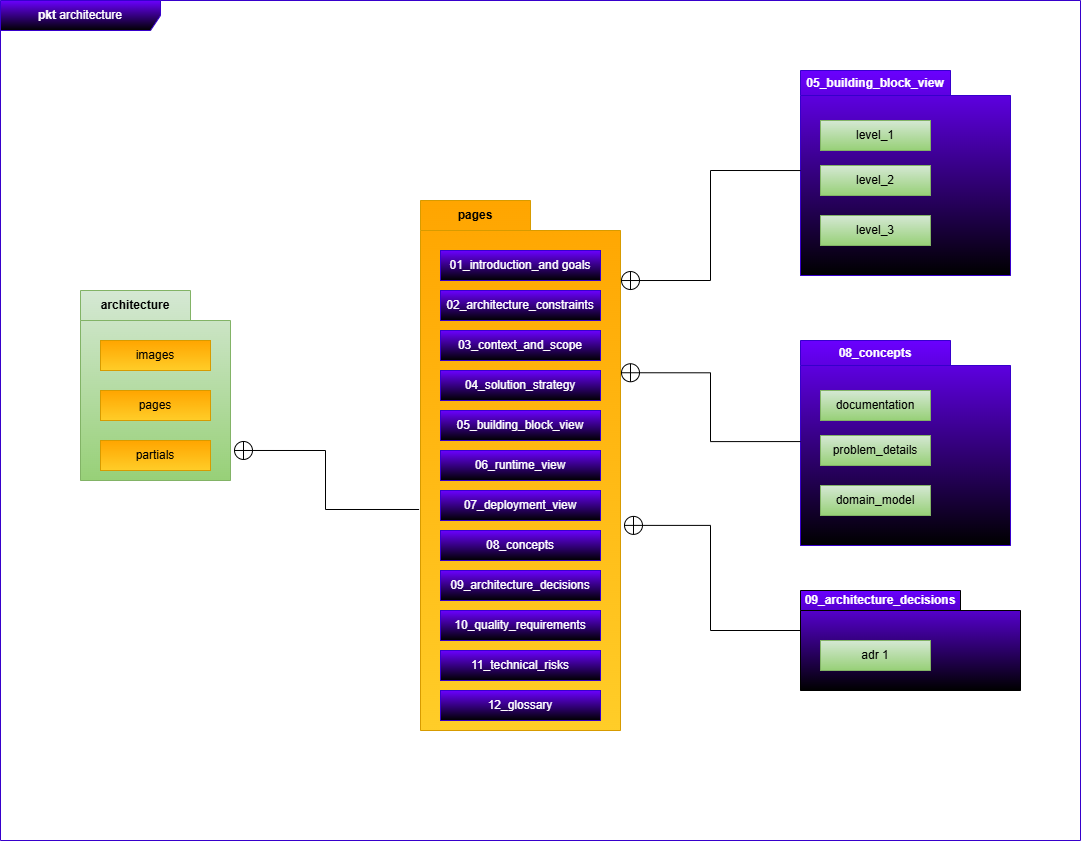

The diagram above was exported from draw.io. Its source (the exported page's mxGraphModel, read from the mxfile embedded in the PNG):
<mxGraphModel dx="804" dy="752" grid="1" gridSize="10" guides="1" tooltips="1" connect="1" arrows="1" fold="1" page="1" pageScale="1" pageWidth="1100" pageHeight="850" math="0" shadow="0">
  <root>
    <mxCell id="0" />
    <mxCell id="1" parent="0" />
    <mxCell id="2" value="&lt;b&gt;pkt&lt;/b&gt; architecture" style="shape=umlFrame;whiteSpace=wrap;html=1;pointerEvents=0;recursiveResize=0;container=1;collapsible=0;width=160;fillColor=#6a00ff;strokeColor=#3700CC;fontColor=#ffffff;gradientColor=default;swimlaneFillColor=none;" parent="1" vertex="1">
      <mxGeometry x="10" y="10" width="1080" height="840" as="geometry" />
    </mxCell>
    <mxCell id="3" value="architecture" style="shape=folder;fontStyle=1;tabWidth=110;tabHeight=30;tabPosition=left;html=1;boundedLbl=1;labelInHeader=1;container=1;collapsible=0;recursiveResize=0;whiteSpace=wrap;fillColor=#d5e8d4;gradientColor=#97d077;strokeColor=#82b366;" parent="2" vertex="1">
      <mxGeometry x="80" y="290" width="150" height="190" as="geometry" />
    </mxCell>
    <mxCell id="4" value="images" style="html=1;whiteSpace=wrap;fillColor=#ffcd28;gradientColor=#ffa500;strokeColor=#d79b00;gradientDirection=north;" parent="3" vertex="1">
      <mxGeometry width="110" height="30" relative="1" as="geometry">
        <mxPoint x="20" y="50" as="offset" />
      </mxGeometry>
    </mxCell>
    <mxCell id="7" value="partials" style="html=1;whiteSpace=wrap;fillColor=#ffcd28;gradientColor=#ffa500;strokeColor=#d79b00;gradientDirection=north;" parent="3" vertex="1">
      <mxGeometry x="20" y="150" width="110" height="30" as="geometry" />
    </mxCell>
    <mxCell id="8" value="pages" style="html=1;whiteSpace=wrap;fillColor=#ffcd28;gradientColor=#ffa500;strokeColor=#d79b00;gradientDirection=north;" parent="3" vertex="1">
      <mxGeometry x="20" y="100" width="110" height="30" as="geometry" />
    </mxCell>
    <mxCell id="9" value="pages" style="shape=folder;fontStyle=1;tabWidth=110;tabHeight=30;tabPosition=left;html=1;boundedLbl=1;labelInHeader=1;container=1;collapsible=0;recursiveResize=0;whiteSpace=wrap;fillColor=#ffcd28;gradientColor=#ffa500;strokeColor=#d79b00;gradientDirection=north;" parent="2" vertex="1">
      <mxGeometry x="420" y="200" width="200" height="530" as="geometry" />
    </mxCell>
    <mxCell id="10" value="01_introduction_and goals" style="html=1;whiteSpace=wrap;fillColor=#6a00ff;fontColor=#ffffff;strokeColor=#3700CC;gradientColor=default;" parent="9" vertex="1">
      <mxGeometry width="160" height="30" relative="1" as="geometry">
        <mxPoint x="20" y="50" as="offset" />
      </mxGeometry>
    </mxCell>
    <mxCell id="12" value="02_architecture_constraints" style="html=1;whiteSpace=wrap;fillColor=#6a00ff;fontColor=#ffffff;strokeColor=#3700CC;gradientColor=default;" parent="9" vertex="1">
      <mxGeometry x="20" y="90" width="160" height="30" as="geometry" />
    </mxCell>
    <mxCell id="13" value="03_context_and_scope" style="html=1;whiteSpace=wrap;fillColor=#6a00ff;fontColor=#ffffff;strokeColor=#3700CC;gradientColor=default;" parent="9" vertex="1">
      <mxGeometry x="20" y="130" width="160" height="30" as="geometry" />
    </mxCell>
    <mxCell id="14" value="04_solution_strategy" style="html=1;whiteSpace=wrap;fillColor=#6a00ff;fontColor=#ffffff;strokeColor=#3700CC;gradientColor=default;" parent="9" vertex="1">
      <mxGeometry x="20" y="170" width="160" height="30" as="geometry" />
    </mxCell>
    <mxCell id="15" value="05_building_block_view" style="html=1;whiteSpace=wrap;fillColor=#6a00ff;fontColor=#ffffff;strokeColor=#3700CC;gradientColor=default;" parent="9" vertex="1">
      <mxGeometry x="20" y="210" width="160" height="30" as="geometry" />
    </mxCell>
    <mxCell id="16" value="06_runtime_view" style="html=1;whiteSpace=wrap;fillColor=#6a00ff;fontColor=#ffffff;strokeColor=#3700CC;gradientColor=default;" parent="9" vertex="1">
      <mxGeometry x="20" y="250" width="160" height="30" as="geometry" />
    </mxCell>
    <mxCell id="17" value="07_deployment_view" style="html=1;whiteSpace=wrap;fillColor=#6a00ff;fontColor=#ffffff;strokeColor=#3700CC;gradientColor=default;" parent="9" vertex="1">
      <mxGeometry x="20" y="290" width="160" height="30" as="geometry" />
    </mxCell>
    <mxCell id="18" value="08_concepts" style="html=1;whiteSpace=wrap;fillColor=#6a00ff;fontColor=#ffffff;strokeColor=#3700CC;gradientColor=default;" parent="9" vertex="1">
      <mxGeometry x="20" y="330" width="160" height="30" as="geometry" />
    </mxCell>
    <mxCell id="19" value="09_architecture_decisions" style="html=1;whiteSpace=wrap;fillColor=#6a00ff;fontColor=#ffffff;strokeColor=#3700CC;gradientColor=default;" parent="9" vertex="1">
      <mxGeometry x="20" y="370" width="160" height="30" as="geometry" />
    </mxCell>
    <mxCell id="20" value="10_quality_requirements" style="html=1;whiteSpace=wrap;fillColor=#6a00ff;fontColor=#ffffff;strokeColor=#3700CC;gradientColor=default;" parent="9" vertex="1">
      <mxGeometry x="20" y="410" width="160" height="30" as="geometry" />
    </mxCell>
    <mxCell id="21" value="11_technical_risks" style="html=1;whiteSpace=wrap;fillColor=#6a00ff;fontColor=#ffffff;strokeColor=#3700CC;gradientColor=default;" parent="9" vertex="1">
      <mxGeometry x="20" y="450" width="160" height="30" as="geometry" />
    </mxCell>
    <mxCell id="22" value="12_glossary" style="html=1;whiteSpace=wrap;fillColor=#6a00ff;fontColor=#ffffff;strokeColor=#3700CC;gradientColor=default;" parent="9" vertex="1">
      <mxGeometry x="20" y="490" width="160" height="30" as="geometry" />
    </mxCell>
    <mxCell id="11" value="" style="endArrow=circlePlus;startArrow=none;endFill=0;startFill=0;endSize=8;html=1;labelBackgroundColor=none;rounded=0;exitX=-0.007;exitY=0.583;exitDx=0;exitDy=0;exitPerimeter=0;entryX=1.02;entryY=0.842;entryDx=0;entryDy=0;entryPerimeter=0;edgeStyle=orthogonalEdgeStyle;" parent="2" source="9" target="3" edge="1">
      <mxGeometry width="160" relative="1" as="geometry">
        <mxPoint x="320" y="600" as="sourcePoint" />
        <mxPoint x="480" y="600" as="targetPoint" />
      </mxGeometry>
    </mxCell>
    <mxCell id="23" value="05_building_block_view" style="shape=folder;fontStyle=1;tabWidth=150;tabHeight=25;tabPosition=left;html=1;boundedLbl=1;labelInHeader=1;container=1;collapsible=0;recursiveResize=0;whiteSpace=wrap;fillColor=#6a00ff;fontColor=#ffffff;strokeColor=#3700CC;gradientColor=default;" parent="2" vertex="1">
      <mxGeometry x="800" y="70" width="210" height="205" as="geometry" />
    </mxCell>
    <mxCell id="24" value="level_1" style="html=1;whiteSpace=wrap;fillColor=#d5e8d4;gradientColor=#97d077;strokeColor=#82b366;" parent="23" vertex="1">
      <mxGeometry width="110" height="30" relative="1" as="geometry">
        <mxPoint x="20" y="50" as="offset" />
      </mxGeometry>
    </mxCell>
    <mxCell id="25" value="level_2" style="html=1;whiteSpace=wrap;fillColor=#d5e8d4;gradientColor=#97d077;strokeColor=#82b366;" parent="23" vertex="1">
      <mxGeometry x="20" y="95" width="110" height="30" as="geometry" />
    </mxCell>
    <mxCell id="26" value="level_3" style="html=1;whiteSpace=wrap;fillColor=#d5e8d4;gradientColor=#97d077;strokeColor=#82b366;" parent="23" vertex="1">
      <mxGeometry x="20" y="145" width="110" height="30" as="geometry" />
    </mxCell>
    <mxCell id="27" value="08_concepts" style="shape=folder;fontStyle=1;tabWidth=150;tabHeight=25;tabPosition=left;html=1;boundedLbl=1;labelInHeader=1;container=1;collapsible=0;recursiveResize=0;whiteSpace=wrap;fillColor=#6A00FF;fontColor=#ffffff;strokeColor=#3700CC;gradientColor=default;" parent="2" vertex="1">
      <mxGeometry x="800" y="340" width="210" height="205" as="geometry" />
    </mxCell>
    <mxCell id="28" value="documentation" style="html=1;whiteSpace=wrap;fillColor=#d5e8d4;gradientColor=#97d077;strokeColor=#82b366;" parent="27" vertex="1">
      <mxGeometry width="110" height="30" relative="1" as="geometry">
        <mxPoint x="20" y="50" as="offset" />
      </mxGeometry>
    </mxCell>
    <mxCell id="29" value="problem_details" style="html=1;whiteSpace=wrap;fillColor=#d5e8d4;gradientColor=#97d077;strokeColor=#82b366;" parent="27" vertex="1">
      <mxGeometry x="20" y="95" width="110" height="30" as="geometry" />
    </mxCell>
    <mxCell id="30" value="domain_model" style="html=1;whiteSpace=wrap;fillColor=#d5e8d4;gradientColor=#97d077;strokeColor=#82b366;" parent="27" vertex="1">
      <mxGeometry x="20" y="145" width="110" height="30" as="geometry" />
    </mxCell>
    <mxCell id="31" value="" style="endArrow=circlePlus;startArrow=none;endFill=0;startFill=0;endSize=8;html=1;labelBackgroundColor=none;rounded=0;entryX=1;entryY=0.325;entryDx=0;entryDy=0;entryPerimeter=0;exitX=0;exitY=0.493;exitDx=0;exitDy=0;exitPerimeter=0;edgeStyle=orthogonalEdgeStyle;" parent="2" source="27" target="9" edge="1">
      <mxGeometry width="160" relative="1" as="geometry">
        <mxPoint x="730" y="740" as="sourcePoint" />
        <mxPoint x="890" y="740" as="targetPoint" />
      </mxGeometry>
    </mxCell>
    <mxCell id="32" value="" style="endArrow=circlePlus;startArrow=none;endFill=0;startFill=0;endSize=8;html=1;labelBackgroundColor=none;rounded=0;entryX=1;entryY=0.151;entryDx=0;entryDy=0;entryPerimeter=0;exitX=0;exitY=0.488;exitDx=0;exitDy=0;exitPerimeter=0;edgeStyle=orthogonalEdgeStyle;" parent="2" source="23" target="9" edge="1">
      <mxGeometry width="160" relative="1" as="geometry">
        <mxPoint x="690" y="540" as="sourcePoint" />
        <mxPoint x="850" y="540" as="targetPoint" />
      </mxGeometry>
    </mxCell>
    <mxCell id="33" value="&lt;font color=&quot;#ffffff&quot;&gt;09_architecture_decisions&lt;/font&gt;" style="shape=folder;fontStyle=1;tabWidth=160;tabHeight=20;tabPosition=left;html=1;boundedLbl=1;labelInHeader=1;container=1;collapsible=0;recursiveResize=0;whiteSpace=wrap;fillColor=#6A00FF;gradientColor=default;" vertex="1" parent="2">
      <mxGeometry x="800" y="590" width="220" height="100" as="geometry" />
    </mxCell>
    <mxCell id="34" value="adr 1" style="html=1;whiteSpace=wrap;fillColor=#d5e8d4;gradientColor=#97d077;strokeColor=#82b366;" vertex="1" parent="33">
      <mxGeometry width="110" height="30" relative="1" as="geometry">
        <mxPoint x="20" y="50" as="offset" />
      </mxGeometry>
    </mxCell>
    <mxCell id="35" value="" style="endArrow=circlePlus;startArrow=none;endFill=0;startFill=0;endSize=8;html=1;labelBackgroundColor=none;rounded=0;entryX=1.015;entryY=0.613;entryDx=0;entryDy=0;entryPerimeter=0;exitX=0;exitY=0;exitDx=0;exitDy=40;exitPerimeter=0;edgeStyle=orthogonalEdgeStyle;" edge="1" parent="2" source="33" target="9">
      <mxGeometry width="160" relative="1" as="geometry">
        <mxPoint x="670" y="730" as="sourcePoint" />
        <mxPoint x="830" y="730" as="targetPoint" />
      </mxGeometry>
    </mxCell>
  </root>
</mxGraphModel>